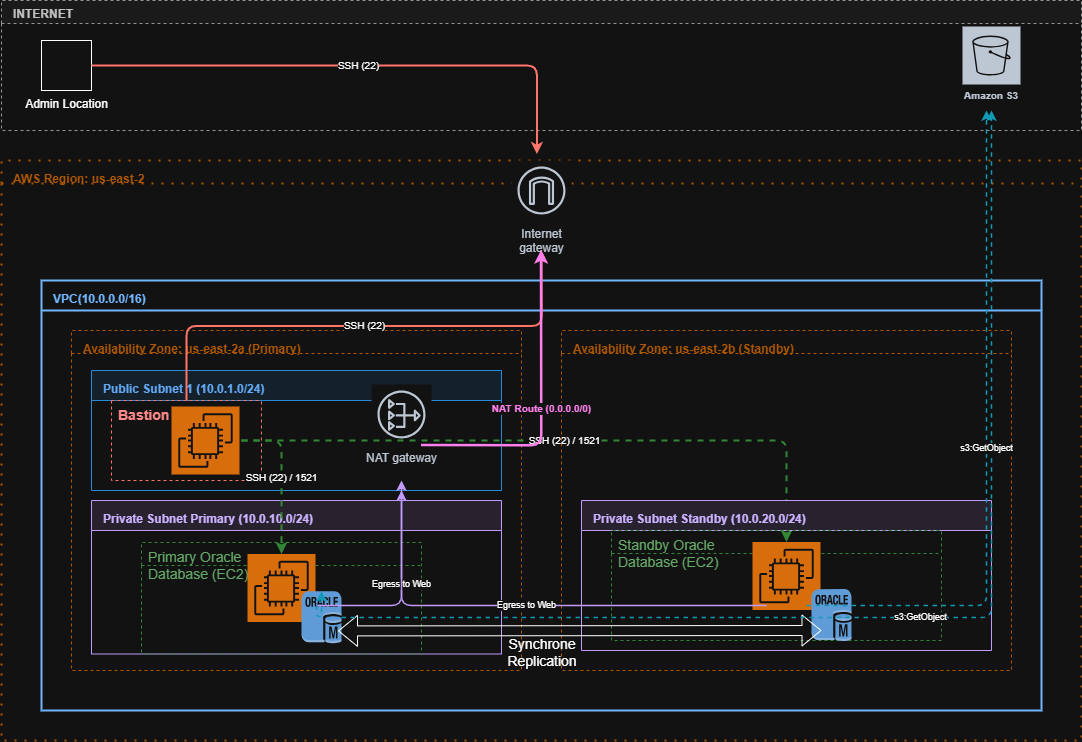

The diagram above was exported from draw.io. Its source (the exported page's mxGraphModel, read from the mxfile embedded in the PNG):
<mxGraphModel dx="1813" dy="753" grid="1" gridSize="10" guides="1" tooltips="1" connect="1" arrows="1" fold="1" page="1" pageScale="1" pageWidth="1169" pageHeight="827" math="0" shadow="0">
  <root>
    <mxCell id="0" />
    <mxCell id="1" parent="0" />
    <mxCell id="GtNpJSUOMYytxj_vOw7G-65" parent="1" style="swimlane;whiteSpace=wrap;html=1;fillColor=#F5F5F5;strokeColor=#666666;fontColor=#333333;dashed=1;verticalAlign=top;align=left;spacingLeft=10;fontStyle=1" value="INTERNET" vertex="1">
      <mxGeometry height="130" width="1080" x="10" y="30" as="geometry" />
    </mxCell>
    <mxCell id="GtNpJSUOMYytxj_vOw7G-66" parent="GtNpJSUOMYytxj_vOw7G-65" style="points=[];aspect=fixed;html=1;align=center;shadow=0;dashed=0;image=img/lib/mscae/Laptop.svg;verticalLabelPosition=bottom;verticalAlign=top;" value="Admin Location" vertex="1">
      <mxGeometry height="50" width="50" x="40" y="40" as="geometry" />
    </mxCell>
    <mxCell id="GtNpJSUOMYytxj_vOw7G-67" parent="GtNpJSUOMYytxj_vOw7G-65" style="sketch=0;outlineConnect=0;fontColor=#232F3E;gradientColor=none;strokeColor=#ffffff;fillColor=#232F3E;dashed=0;verticalLabelPosition=middle;verticalAlign=bottom;align=center;html=1;whiteSpace=wrap;fontSize=10;fontStyle=1;spacing=3;shape=mxgraph.aws4.productIcon;prIcon=mxgraph.aws4.s3;" value="Amazon S3" vertex="1">
      <mxGeometry height="80" width="60" x="960" y="25" as="geometry" />
    </mxCell>
    <mxCell id="GtNpJSUOMYytxj_vOw7G-68" parent="1" style="swimlane;whiteSpace=wrap;html=1;dashed=1;dashPattern=1 4;fillColor=none;strokeColor=#FF9900;strokeWidth=2;verticalAlign=top;align=left;spacingLeft=10;spacingTop=5;fontColor=#FF9900;fontStyle=1" value="AWS Region: us-east-2" vertex="1">
      <mxGeometry height="580" width="1080" x="10" y="190" as="geometry" />
    </mxCell>
    <mxCell id="GtNpJSUOMYytxj_vOw7G-69" parent="GtNpJSUOMYytxj_vOw7G-68" style="swimlane;whiteSpace=wrap;html=1;fillColor=none;strokeColor=#0052CC;strokeWidth=2;verticalAlign=top;align=left;spacingLeft=10;spacingTop=5;fontColor=#0052CC;fontStyle=1;startSize=30;" value="VPC(10.0.0.0/16)" vertex="1">
      <mxGeometry height="430" width="1000" x="40" y="120" as="geometry" />
    </mxCell>
    <mxCell id="GtNpJSUOMYytxj_vOw7G-70" parent="GtNpJSUOMYytxj_vOw7G-69" style="swimlane;whiteSpace=wrap;html=1;dashed=1;fillColor=none;strokeColor=#FF9900;verticalAlign=top;align=left;spacingLeft=10;spacingTop=5;fontColor=#FF9900;fontStyle=1" value="Availability Zone: us-east-2a (Primary)" vertex="1">
      <mxGeometry height="340" width="450" x="30" y="50" as="geometry" />
    </mxCell>
    <mxCell id="GtNpJSUOMYytxj_vOw7G-71" parent="GtNpJSUOMYytxj_vOw7G-70" style="swimlane;whiteSpace=wrap;html=1;fillColor=#E3F2FD;strokeColor=#2196F3;verticalAlign=top;align=left;spacingLeft=10;spacingTop=5;fontColor=#1565C0;startSize=30;" value="Public Subnet 1 (10.0.1.0/24)" vertex="1">
      <mxGeometry height="120" width="410" x="20" y="40" as="geometry" />
    </mxCell>
    <mxCell id="GtNpJSUOMYytxj_vOw7G-72" parent="GtNpJSUOMYytxj_vOw7G-71" style="swimlane;whiteSpace=wrap;html=1;fillColor=none;strokeColor=#F44336;dashed=1;verticalAlign=top;align=left;spacingLeft=5;fontColor=#D32F2F;fontSize=10;startSize=0;" value="&lt;font style=&quot;font-size: 14px;&quot;&gt;Bastion&lt;/font&gt;" vertex="1">
      <mxGeometry height="80" width="150" x="20" y="30" as="geometry" />
    </mxCell>
    <mxCell id="GtNpJSUOMYytxj_vOw7G-73" parent="GtNpJSUOMYytxj_vOw7G-72" style="sketch=0;points=[[0,0,0],[0.25,0,0],[0.5,0,0],[0.75,0,0],[1,0,0],[0,1,0],[0.25,1,0],[0.5,1,0],[0.75,1,0],[1,1,0],[0,0.25,0],[0,0.5,0],[0,0.75,0],[1,0.25,0],[1,0.5,0],[1,0.75,0]];outlineConnect=0;fontColor=#232F3E;fillColor=#ED7100;strokeColor=#ffffff;dashed=0;verticalLabelPosition=bottom;verticalAlign=top;align=center;html=1;fontSize=12;fontStyle=0;aspect=fixed;shape=mxgraph.aws4.resourceIcon;resIcon=mxgraph.aws4.ec2;" value="" vertex="1">
      <mxGeometry height="68" width="68" x="60" y="6" as="geometry" />
    </mxCell>
    <mxCell id="GtNpJSUOMYytxj_vOw7G-74" parent="GtNpJSUOMYytxj_vOw7G-71" style="sketch=0;outlineConnect=0;fontColor=#232F3E;gradientColor=none;strokeColor=#232F3E;fillColor=#ffffff;dashed=0;verticalLabelPosition=bottom;verticalAlign=top;align=center;html=1;fontSize=12;fontStyle=0;aspect=fixed;shape=mxgraph.aws4.resourceIcon;resIcon=mxgraph.aws4.nat_gateway;" value="NAT gateway" vertex="1">
      <mxGeometry height="60" width="60" x="280" y="14" as="geometry" />
    </mxCell>
    <mxCell id="GtNpJSUOMYytxj_vOw7G-75" parent="GtNpJSUOMYytxj_vOw7G-70" style="swimlane;whiteSpace=wrap;html=1;fillColor=#EDE7F6;strokeColor=#673AB7;verticalAlign=top;align=left;spacingLeft=10;spacingTop=5;fontColor=#4527A0;startSize=30;" value="Private Subnet Primary (10.0.10.0/24)&amp;nbsp;" vertex="1">
      <mxGeometry height="153.5" width="410" x="20" y="170" as="geometry">
        <mxRectangle height="30" width="250" x="20" y="190" as="alternateBounds" />
      </mxGeometry>
    </mxCell>
    <mxCell id="GtNpJSUOMYytxj_vOw7G-76" parent="GtNpJSUOMYytxj_vOw7G-75" style="swimlane;whiteSpace=wrap;html=1;fillColor=none;strokeColor=#4CAF50;dashed=1;verticalAlign=top;align=left;spacingLeft=5;fontColor=#2E7D32;fontSize=10;" value="&lt;font style=&quot;font-weight: normal; font-size: 14px;&quot;&gt;Primary Oracle&lt;/font&gt;&lt;div&gt;&lt;font style=&quot;font-weight: normal; font-size: 14px;&quot;&gt;Database (EC2)&lt;/font&gt;&lt;/div&gt;" vertex="1">
      <mxGeometry height="111.5" width="280" x="50" y="42" as="geometry" />
    </mxCell>
    <mxCell id="GtNpJSUOMYytxj_vOw7G-77" parent="GtNpJSUOMYytxj_vOw7G-76" style="sketch=0;points=[[0,0,0],[0.25,0,0],[0.5,0,0],[0.75,0,0],[1,0,0],[0,1,0],[0.25,1,0],[0.5,1,0],[0.75,1,0],[1,1,0],[0,0.25,0],[0,0.5,0],[0,0.75,0],[1,0.25,0],[1,0.5,0],[1,0.75,0]];outlineConnect=0;fontColor=#232F3E;fillColor=#ED7100;strokeColor=#ffffff;dashed=0;verticalLabelPosition=bottom;verticalAlign=top;align=center;html=1;fontSize=12;fontStyle=0;aspect=fixed;shape=mxgraph.aws4.resourceIcon;resIcon=mxgraph.aws4.ec2;" value="" vertex="1">
      <mxGeometry height="68" width="68" x="106" y="11.5" as="geometry" />
    </mxCell>
    <mxCell id="GtNpJSUOMYytxj_vOw7G-78" parent="GtNpJSUOMYytxj_vOw7G-76" style="outlineConnect=0;dashed=0;verticalLabelPosition=bottom;verticalAlign=top;align=center;html=1;shape=mxgraph.aws3.oracle_db_instance;fillColor=#2E73B8;gradientColor=none;" value="" vertex="1">
      <mxGeometry height="52.25" width="40" x="160" y="48.75" as="geometry" />
    </mxCell>
    <mxCell id="GtNpJSUOMYytxj_vOw7G-79" edge="1" parent="GtNpJSUOMYytxj_vOw7G-70" style="edgeStyle=orthogonalEdgeStyle;rounded=1;strokeColor=#4CAF50;strokeWidth=2;dashed=1;html=1;labelBackgroundColor=#FFFFFF;fontSize=10;" target="GtNpJSUOMYytxj_vOw7G-77" value="SSH (22) / 1521">
      <mxGeometry relative="1" as="geometry">
        <mxPoint x="170" y="110" as="sourcePoint" />
        <mxPoint x="225" y="245" as="targetPoint" />
      </mxGeometry>
    </mxCell>
    <mxCell id="GtNpJSUOMYytxj_vOw7G-96" edge="1" parent="GtNpJSUOMYytxj_vOw7G-70" style="edgeStyle=orthogonalEdgeStyle;rounded=1;strokeColor=#4CAF50;strokeWidth=2;dashed=1;html=1;labelBackgroundColor=#FFFFFF;fontSize=10;entryX=0.5;entryY=0;entryDx=0;entryDy=0;entryPerimeter=0;" target="GtNpJSUOMYytxj_vOw7G-83" value="SSH (22) / 1521">
      <mxGeometry relative="1" as="geometry">
        <mxPoint x="170" y="110" as="sourcePoint" />
        <mxPoint x="210" y="224" as="targetPoint" />
      </mxGeometry>
    </mxCell>
    <mxCell id="GtNpJSUOMYytxj_vOw7G-80" parent="GtNpJSUOMYytxj_vOw7G-69" style="swimlane;whiteSpace=wrap;html=1;dashed=1;fillColor=none;strokeColor=#FF9900;verticalAlign=top;align=left;spacingLeft=10;spacingTop=5;fontColor=#FF9900;fontStyle=1" value="Availability Zone: us-east-2b (Standby)" vertex="1">
      <mxGeometry height="340" width="450" x="520" y="50" as="geometry" />
    </mxCell>
    <mxCell id="GtNpJSUOMYytxj_vOw7G-81" parent="GtNpJSUOMYytxj_vOw7G-80" style="swimlane;whiteSpace=wrap;html=1;fillColor=#EDE7F6;strokeColor=#673AB7;verticalAlign=top;align=left;spacingLeft=10;spacingTop=5;fontColor=#4527A0;startSize=30;" value="Private Subnet Standby (10.0.20.0/24)&lt;div&gt;&lt;br&gt;&lt;/div&gt;" vertex="1">
      <mxGeometry height="150" width="410" x="20" y="170" as="geometry" />
    </mxCell>
    <mxCell id="GtNpJSUOMYytxj_vOw7G-82" parent="GtNpJSUOMYytxj_vOw7G-81" style="swimlane;whiteSpace=wrap;html=1;fillColor=none;strokeColor=#4CAF50;dashed=1;verticalAlign=top;align=left;spacingLeft=5;fontColor=#2E7D32;fontSize=10;" value="&lt;font style=&quot;font-weight: normal; font-size: 14px;&quot;&gt;Standby Oracle&lt;/font&gt;&lt;div&gt;&lt;font style=&quot;font-weight: normal; font-size: 14px;&quot;&gt;Database (EC2)&lt;/font&gt;&lt;/div&gt;" vertex="1">
      <mxGeometry height="110" width="330" x="30" y="30" as="geometry" />
    </mxCell>
    <mxCell id="GtNpJSUOMYytxj_vOw7G-83" parent="GtNpJSUOMYytxj_vOw7G-82" style="sketch=0;points=[[0,0,0],[0.25,0,0],[0.5,0,0],[0.75,0,0],[1,0,0],[0,1,0],[0.25,1,0],[0.5,1,0],[0.75,1,0],[1,1,0],[0,0.25,0],[0,0.5,0],[0,0.75,0],[1,0.25,0],[1,0.5,0],[1,0.75,0]];outlineConnect=0;fontColor=#232F3E;fillColor=#ED7100;strokeColor=#ffffff;dashed=0;verticalLabelPosition=bottom;verticalAlign=top;align=center;html=1;fontSize=12;fontStyle=0;aspect=fixed;shape=mxgraph.aws4.resourceIcon;resIcon=mxgraph.aws4.ec2;" value="" vertex="1">
      <mxGeometry height="68" width="68" x="141" y="11.5" as="geometry" />
    </mxCell>
    <mxCell id="GtNpJSUOMYytxj_vOw7G-84" parent="GtNpJSUOMYytxj_vOw7G-82" style="outlineConnect=0;dashed=0;verticalLabelPosition=bottom;verticalAlign=top;align=center;html=1;shape=mxgraph.aws3.oracle_db_instance;fillColor=#2E73B8;gradientColor=none;" value="" vertex="1">
      <mxGeometry height="52.25" width="40" x="200" y="58.620000000000005" as="geometry" />
    </mxCell>
    <mxCell id="GtNpJSUOMYytxj_vOw7G-85" edge="1" parent="GtNpJSUOMYytxj_vOw7G-69" source="GtNpJSUOMYytxj_vOw7G-78" style="shape=flexArrow;endArrow=classic;startArrow=classic;html=1;rounded=0;exitX=0.913;exitY=0.759;exitDx=0;exitDy=0;exitPerimeter=0;" value="">
      <mxGeometry height="100" relative="1" width="100" as="geometry">
        <mxPoint x="390" y="350" as="sourcePoint" />
        <mxPoint x="780" y="350" as="targetPoint" />
      </mxGeometry>
    </mxCell>
    <mxCell id="GtNpJSUOMYytxj_vOw7G-86" edge="1" parent="GtNpJSUOMYytxj_vOw7G-68" source="GtNpJSUOMYytxj_vOw7G-72" style="edgeStyle=orthogonalEdgeStyle;rounded=1;strokeColor=#F44336;strokeWidth=2;html=1;labelBackgroundColor=#FFFFFF;fontSize=10;exitX=0.5;exitY=0;exitDx=0;exitDy=0;" value="SSH (22)">
      <mxGeometry relative="1" as="geometry">
        <mxPoint x="80" y="-10" as="sourcePoint" />
        <mxPoint x="540.0588235293981" y="90" as="targetPoint" />
      </mxGeometry>
    </mxCell>
    <mxCell id="GtNpJSUOMYytxj_vOw7G-87" parent="GtNpJSUOMYytxj_vOw7G-68" style="sketch=0;outlineConnect=0;fontColor=#232F3E;gradientColor=none;strokeColor=#232F3E;fillColor=#ffffff;dashed=0;verticalLabelPosition=bottom;verticalAlign=top;align=center;html=1;fontSize=12;fontStyle=0;aspect=fixed;shape=mxgraph.aws4.resourceIcon;resIcon=mxgraph.aws4.internet_gateway;" value="Internet&#10;gateway" vertex="1">
      <mxGeometry height="60" width="60" x="510" as="geometry" />
    </mxCell>
    <mxCell id="GtNpJSUOMYytxj_vOw7G-88" edge="1" parent="1" source="GtNpJSUOMYytxj_vOw7G-66" style="edgeStyle=orthogonalEdgeStyle;rounded=1;strokeColor=#F44336;strokeWidth=2;html=1;labelBackgroundColor=#FFFFFF;fontSize=10;entryX=0.45;entryY=-0.003;entryDx=0;entryDy=0;entryPerimeter=0;" value="SSH (22)">
      <mxGeometry relative="1" as="geometry">
        <mxPoint x="545.4249999999884" y="183.53146000001288" as="targetPoint" />
      </mxGeometry>
    </mxCell>
    <mxCell id="GtNpJSUOMYytxj_vOw7G-89" edge="1" parent="1" style="edgeStyle=orthogonalEdgeStyle;rounded=1;strokeColor=#FF007F;strokeWidth=2.5;html=1;labelBackgroundColor=#FFFFFF;fontSize=10;fontColor=#FF007F;fontStyle=1" value="NAT Route (0.0.0.0/0)">
      <mxGeometry relative="1" as="geometry">
        <mxPoint x="430" y="475.0588235294272" as="sourcePoint" />
        <mxPoint x="550.0588235293981" y="280" as="targetPoint" />
      </mxGeometry>
    </mxCell>
    <mxCell id="GtNpJSUOMYytxj_vOw7G-90" edge="1" parent="1" style="edgeStyle=orthogonalEdgeStyle;rounded=1;strokeColor=#673AB7;strokeWidth=1.5;html=1;labelBackgroundColor=#FFFFFF;fontSize=9;" value="Egress to Web">
      <mxGeometry relative="1" as="geometry">
        <mxPoint x="325" y="635" as="sourcePoint" />
        <mxPoint x="410" y="510" as="targetPoint" />
      </mxGeometry>
    </mxCell>
    <mxCell id="GtNpJSUOMYytxj_vOw7G-91" edge="1" parent="1" style="edgeStyle=orthogonalEdgeStyle;rounded=1;strokeColor=#673AB7;strokeWidth=1.5;html=1;labelBackgroundColor=#FFFFFF;fontSize=9;" value="Egress to Web">
      <mxGeometry relative="1" as="geometry">
        <mxPoint x="775" y="635" as="sourcePoint" />
        <mxPoint x="410" y="520" as="targetPoint" />
      </mxGeometry>
    </mxCell>
    <mxCell id="GtNpJSUOMYytxj_vOw7G-92" edge="1" parent="1" source="GtNpJSUOMYytxj_vOw7G-78" style="edgeStyle=orthogonalEdgeStyle;rounded=1;strokeColor=#00A1C1;strokeWidth=1.5;dashed=1;html=1;labelBackgroundColor=#FFFFFF;fontSize=9;" value="s3:GetObject">
      <mxGeometry relative="1" as="geometry">
        <mxPoint x="325" y="635" as="sourcePoint" />
        <mxPoint x="1000" y="140" as="targetPoint" />
      </mxGeometry>
    </mxCell>
    <mxCell id="GtNpJSUOMYytxj_vOw7G-93" edge="1" parent="1" style="edgeStyle=orthogonalEdgeStyle;rounded=1;strokeColor=#00A1C1;strokeWidth=1.5;dashed=1;html=1;labelBackgroundColor=#FFFFFF;fontSize=9;" value="s3:GetObject">
      <mxGeometry relative="1" as="geometry">
        <mxPoint x="815" y="635" as="sourcePoint" />
        <mxPoint x="995" y="140" as="targetPoint" />
      </mxGeometry>
    </mxCell>
    <mxCell id="GtNpJSUOMYytxj_vOw7G-94" edge="1" parent="1" style="edgeStyle=orthogonalEdgeStyle;rounded=1;strokeColor=#00A1C1;strokeWidth=1.5;dashed=1;html=1;labelBackgroundColor=#FFFFFF;fontSize=9;" target="GtNpJSUOMYytxj_vOw7G-78" value="">
      <mxGeometry relative="1" as="geometry">
        <mxPoint x="325" y="635" as="sourcePoint" />
        <mxPoint x="995" y="115" as="targetPoint" />
      </mxGeometry>
    </mxCell>
    <mxCell id="GtNpJSUOMYytxj_vOw7G-95" parent="1" style="text;html=1;whiteSpace=wrap;strokeColor=none;fillColor=none;align=center;verticalAlign=middle;rounded=0;" value="&lt;font style=&quot;font-size: 14px;&quot;&gt;Synchrone Replication&lt;/font&gt;" vertex="1">
      <mxGeometry height="30" width="60" x="521" y="667" as="geometry" />
    </mxCell>
  </root>
</mxGraphModel>